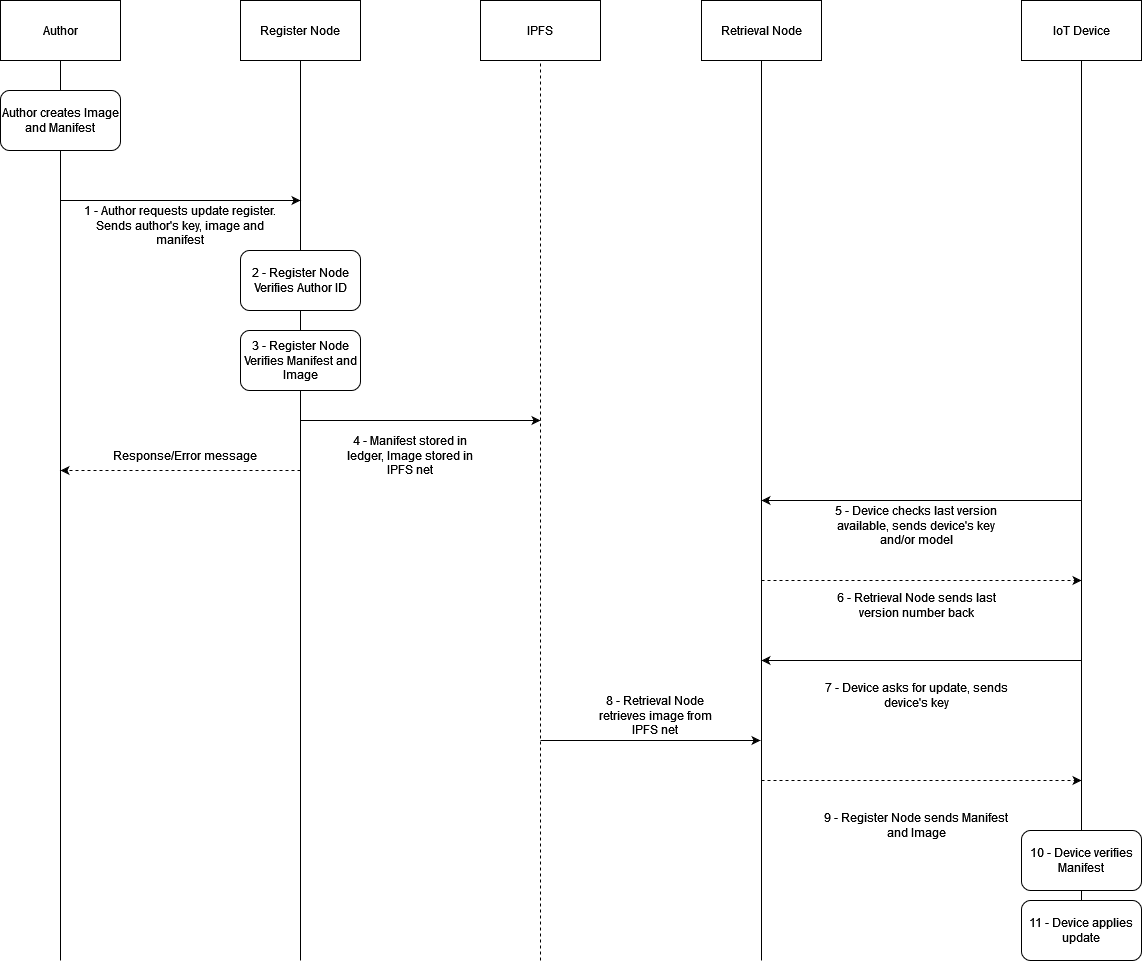

The diagram above was exported from draw.io. Its source (the exported page's mxGraphModel, read from the mxfile embedded in the PNG):
<mxGraphModel dx="1134" dy="1037" grid="1" gridSize="10" guides="1" tooltips="1" connect="1" arrows="1" fold="1" page="1" pageScale="1" pageWidth="827" pageHeight="1169" math="0" shadow="0">
  <root>
    <mxCell id="WIyWlLk6GJQsqaUBKTNV-0" />
    <mxCell id="WIyWlLk6GJQsqaUBKTNV-1" parent="WIyWlLk6GJQsqaUBKTNV-0" />
    <mxCell id="z9uFtz1fpAUViZIbOsaM-0" value="Author" style="rounded=0;whiteSpace=wrap;html=1;" parent="WIyWlLk6GJQsqaUBKTNV-1" vertex="1">
      <mxGeometry x="100" y="80" width="120" height="60" as="geometry" />
    </mxCell>
    <mxCell id="z9uFtz1fpAUViZIbOsaM-1" value="Register Node" style="rounded=0;whiteSpace=wrap;html=1;" parent="WIyWlLk6GJQsqaUBKTNV-1" vertex="1">
      <mxGeometry x="340" y="80" width="120" height="60" as="geometry" />
    </mxCell>
    <mxCell id="z9uFtz1fpAUViZIbOsaM-2" value="" style="endArrow=none;html=1;rounded=0;entryX=0.5;entryY=1;entryDx=0;entryDy=0;" parent="WIyWlLk6GJQsqaUBKTNV-1" target="z9uFtz1fpAUViZIbOsaM-0" edge="1">
      <mxGeometry width="50" height="50" relative="1" as="geometry">
        <mxPoint x="160" y="1040" as="sourcePoint" />
        <mxPoint x="430" y="350" as="targetPoint" />
      </mxGeometry>
    </mxCell>
    <mxCell id="z9uFtz1fpAUViZIbOsaM-3" value="" style="endArrow=none;html=1;rounded=0;entryX=0.5;entryY=1;entryDx=0;entryDy=0;" parent="WIyWlLk6GJQsqaUBKTNV-1" target="z9uFtz1fpAUViZIbOsaM-1" edge="1">
      <mxGeometry width="50" height="50" relative="1" as="geometry">
        <mxPoint x="400" y="1040" as="sourcePoint" />
        <mxPoint x="440" y="200" as="targetPoint" />
      </mxGeometry>
    </mxCell>
    <mxCell id="z9uFtz1fpAUViZIbOsaM-4" value="&lt;div&gt;Author creates Image and Manifest&lt;/div&gt;" style="rounded=1;whiteSpace=wrap;html=1;" parent="WIyWlLk6GJQsqaUBKTNV-1" vertex="1">
      <mxGeometry x="100" y="170" width="120" height="60" as="geometry" />
    </mxCell>
    <mxCell id="z9uFtz1fpAUViZIbOsaM-5" value="" style="endArrow=classic;html=1;rounded=0;" parent="WIyWlLk6GJQsqaUBKTNV-1" edge="1">
      <mxGeometry width="50" height="50" relative="1" as="geometry">
        <mxPoint x="160" y="280" as="sourcePoint" />
        <mxPoint x="400" y="280" as="targetPoint" />
      </mxGeometry>
    </mxCell>
    <mxCell id="z9uFtz1fpAUViZIbOsaM-6" value="1 - Author requests update register. Sends author's key, image and manifest " style="text;html=1;strokeColor=none;fillColor=none;align=center;verticalAlign=middle;whiteSpace=wrap;rounded=0;" parent="WIyWlLk6GJQsqaUBKTNV-1" vertex="1">
      <mxGeometry x="180" y="290" width="200" height="30" as="geometry" />
    </mxCell>
    <mxCell id="z9uFtz1fpAUViZIbOsaM-7" value="Retrieval Node" style="rounded=0;whiteSpace=wrap;html=1;" parent="WIyWlLk6GJQsqaUBKTNV-1" vertex="1">
      <mxGeometry x="801" y="80" width="120" height="60" as="geometry" />
    </mxCell>
    <mxCell id="z9uFtz1fpAUViZIbOsaM-8" value="" style="endArrow=none;html=1;rounded=0;entryX=0.5;entryY=1;entryDx=0;entryDy=0;" parent="WIyWlLk6GJQsqaUBKTNV-1" target="z9uFtz1fpAUViZIbOsaM-7" edge="1">
      <mxGeometry width="50" height="50" relative="1" as="geometry">
        <mxPoint x="861" y="1040" as="sourcePoint" />
        <mxPoint x="911" y="260" as="targetPoint" />
      </mxGeometry>
    </mxCell>
    <mxCell id="z9uFtz1fpAUViZIbOsaM-9" value="IoT Device" style="rounded=0;whiteSpace=wrap;html=1;" parent="WIyWlLk6GJQsqaUBKTNV-1" vertex="1">
      <mxGeometry x="1121" y="80" width="120" height="60" as="geometry" />
    </mxCell>
    <mxCell id="z9uFtz1fpAUViZIbOsaM-10" value="" style="endArrow=none;html=1;rounded=0;entryX=0.5;entryY=1;entryDx=0;entryDy=0;" parent="WIyWlLk6GJQsqaUBKTNV-1" target="z9uFtz1fpAUViZIbOsaM-9" edge="1">
      <mxGeometry width="50" height="50" relative="1" as="geometry">
        <mxPoint x="1181" y="1040" as="sourcePoint" />
        <mxPoint x="1271" y="290" as="targetPoint" />
      </mxGeometry>
    </mxCell>
    <mxCell id="z9uFtz1fpAUViZIbOsaM-11" value="2 - Register Node Verifies Author ID" style="rounded=1;whiteSpace=wrap;html=1;" parent="WIyWlLk6GJQsqaUBKTNV-1" vertex="1">
      <mxGeometry x="340" y="330" width="120" height="60" as="geometry" />
    </mxCell>
    <mxCell id="z9uFtz1fpAUViZIbOsaM-12" value="" style="endArrow=classic;startArrow=none;html=1;rounded=0;startFill=0;" parent="WIyWlLk6GJQsqaUBKTNV-1" edge="1">
      <mxGeometry width="50" height="50" relative="1" as="geometry">
        <mxPoint x="400" y="500" as="sourcePoint" />
        <mxPoint x="640" y="500" as="targetPoint" />
      </mxGeometry>
    </mxCell>
    <mxCell id="z9uFtz1fpAUViZIbOsaM-14" value="" style="endArrow=classic;html=1;rounded=0;" parent="WIyWlLk6GJQsqaUBKTNV-1" edge="1">
      <mxGeometry width="50" height="50" relative="1" as="geometry">
        <mxPoint x="1181" y="580" as="sourcePoint" />
        <mxPoint x="861" y="580" as="targetPoint" />
      </mxGeometry>
    </mxCell>
    <mxCell id="z9uFtz1fpAUViZIbOsaM-15" value="5 - Device checks last version available, sends device's key and/or model " style="text;html=1;strokeColor=none;fillColor=none;align=center;verticalAlign=middle;whiteSpace=wrap;rounded=0;" parent="WIyWlLk6GJQsqaUBKTNV-1" vertex="1">
      <mxGeometry x="921" y="590" width="190" height="30" as="geometry" />
    </mxCell>
    <mxCell id="z9uFtz1fpAUViZIbOsaM-16" value="" style="endArrow=classic;html=1;rounded=0;dashed=1;" parent="WIyWlLk6GJQsqaUBKTNV-1" edge="1">
      <mxGeometry width="50" height="50" relative="1" as="geometry">
        <mxPoint x="861" y="660" as="sourcePoint" />
        <mxPoint x="1181" y="660" as="targetPoint" />
      </mxGeometry>
    </mxCell>
    <mxCell id="z9uFtz1fpAUViZIbOsaM-18" value="6 - Retrieval Node sends last version number back" style="text;html=1;strokeColor=none;fillColor=none;align=center;verticalAlign=middle;whiteSpace=wrap;rounded=0;" parent="WIyWlLk6GJQsqaUBKTNV-1" vertex="1">
      <mxGeometry x="921" y="670" width="190" height="30" as="geometry" />
    </mxCell>
    <mxCell id="z9uFtz1fpAUViZIbOsaM-19" value="" style="endArrow=classic;html=1;rounded=0;" parent="WIyWlLk6GJQsqaUBKTNV-1" edge="1">
      <mxGeometry width="50" height="50" relative="1" as="geometry">
        <mxPoint x="1181" y="740" as="sourcePoint" />
        <mxPoint x="861" y="740" as="targetPoint" />
      </mxGeometry>
    </mxCell>
    <mxCell id="z9uFtz1fpAUViZIbOsaM-20" value="7 - Device asks for update, sends device's key" style="text;html=1;strokeColor=none;fillColor=none;align=center;verticalAlign=middle;whiteSpace=wrap;rounded=0;" parent="WIyWlLk6GJQsqaUBKTNV-1" vertex="1">
      <mxGeometry x="921" y="760" width="190" height="30" as="geometry" />
    </mxCell>
    <mxCell id="z9uFtz1fpAUViZIbOsaM-21" value="" style="endArrow=classic;html=1;rounded=0;dashed=1;" parent="WIyWlLk6GJQsqaUBKTNV-1" edge="1">
      <mxGeometry width="50" height="50" relative="1" as="geometry">
        <mxPoint x="861" y="860" as="sourcePoint" />
        <mxPoint x="1181" y="860" as="targetPoint" />
      </mxGeometry>
    </mxCell>
    <mxCell id="z9uFtz1fpAUViZIbOsaM-22" value="9 - Register Node sends Manifest and Image" style="text;html=1;strokeColor=none;fillColor=none;align=center;verticalAlign=middle;whiteSpace=wrap;rounded=0;" parent="WIyWlLk6GJQsqaUBKTNV-1" vertex="1">
      <mxGeometry x="921" y="890" width="190" height="30" as="geometry" />
    </mxCell>
    <mxCell id="z9uFtz1fpAUViZIbOsaM-23" value="10 - Device verifies Manifest" style="rounded=1;whiteSpace=wrap;html=1;" parent="WIyWlLk6GJQsqaUBKTNV-1" vertex="1">
      <mxGeometry x="1121" y="910" width="120" height="60" as="geometry" />
    </mxCell>
    <mxCell id="z9uFtz1fpAUViZIbOsaM-26" value="11 - Device applies update" style="rounded=1;whiteSpace=wrap;html=1;" parent="WIyWlLk6GJQsqaUBKTNV-1" vertex="1">
      <mxGeometry x="1121" y="980" width="120" height="60" as="geometry" />
    </mxCell>
    <mxCell id="z9uFtz1fpAUViZIbOsaM-27" value="" style="endArrow=classic;startArrow=none;html=1;rounded=0;startFill=0;" parent="WIyWlLk6GJQsqaUBKTNV-1" edge="1">
      <mxGeometry width="50" height="50" relative="1" as="geometry">
        <mxPoint x="640" y="820" as="sourcePoint" />
        <mxPoint x="860" y="820" as="targetPoint" />
      </mxGeometry>
    </mxCell>
    <mxCell id="3mE3PcDJ-GqVEEFGtLNf-0" value="" style="endArrow=classic;html=1;rounded=0;dashed=1;" parent="WIyWlLk6GJQsqaUBKTNV-1" edge="1">
      <mxGeometry width="50" height="50" relative="1" as="geometry">
        <mxPoint x="400" y="550" as="sourcePoint" />
        <mxPoint x="160" y="550" as="targetPoint" />
      </mxGeometry>
    </mxCell>
    <mxCell id="3mE3PcDJ-GqVEEFGtLNf-1" value="Response/Error message" style="text;html=1;strokeColor=none;fillColor=none;align=center;verticalAlign=middle;whiteSpace=wrap;rounded=0;" parent="WIyWlLk6GJQsqaUBKTNV-1" vertex="1">
      <mxGeometry x="210" y="520" width="150" height="30" as="geometry" />
    </mxCell>
    <mxCell id="3mE3PcDJ-GqVEEFGtLNf-2" value="&lt;div&gt;3 - Register Node Verifies Manifest and Image&lt;/div&gt;" style="rounded=1;whiteSpace=wrap;html=1;" parent="WIyWlLk6GJQsqaUBKTNV-1" vertex="1">
      <mxGeometry x="340" y="410" width="120" height="60" as="geometry" />
    </mxCell>
    <mxCell id="Mh0s2A4LmCQkcMq64J-k-0" value="IPFS" style="rounded=0;whiteSpace=wrap;html=1;" vertex="1" parent="WIyWlLk6GJQsqaUBKTNV-1">
      <mxGeometry x="580" y="80" width="120" height="60" as="geometry" />
    </mxCell>
    <mxCell id="Mh0s2A4LmCQkcMq64J-k-1" value="4 - Manifest stored in ledger, Image stored in IPFS net" style="text;html=1;strokeColor=none;fillColor=none;align=center;verticalAlign=middle;whiteSpace=wrap;rounded=0;" vertex="1" parent="WIyWlLk6GJQsqaUBKTNV-1">
      <mxGeometry x="440" y="520" width="140" height="30" as="geometry" />
    </mxCell>
    <mxCell id="Mh0s2A4LmCQkcMq64J-k-2" value="" style="endArrow=none;dashed=1;html=1;rounded=0;entryX=0.5;entryY=1;entryDx=0;entryDy=0;" edge="1" parent="WIyWlLk6GJQsqaUBKTNV-1" target="Mh0s2A4LmCQkcMq64J-k-0">
      <mxGeometry width="50" height="50" relative="1" as="geometry">
        <mxPoint x="640" y="1040" as="sourcePoint" />
        <mxPoint x="660" y="270" as="targetPoint" />
      </mxGeometry>
    </mxCell>
    <mxCell id="Mh0s2A4LmCQkcMq64J-k-3" value="8 - Retrieval Node retrieves image from IPFS net" style="text;html=1;strokeColor=none;fillColor=none;align=center;verticalAlign=middle;whiteSpace=wrap;rounded=0;" vertex="1" parent="WIyWlLk6GJQsqaUBKTNV-1">
      <mxGeometry x="690" y="780" width="130" height="30" as="geometry" />
    </mxCell>
  </root>
</mxGraphModel>